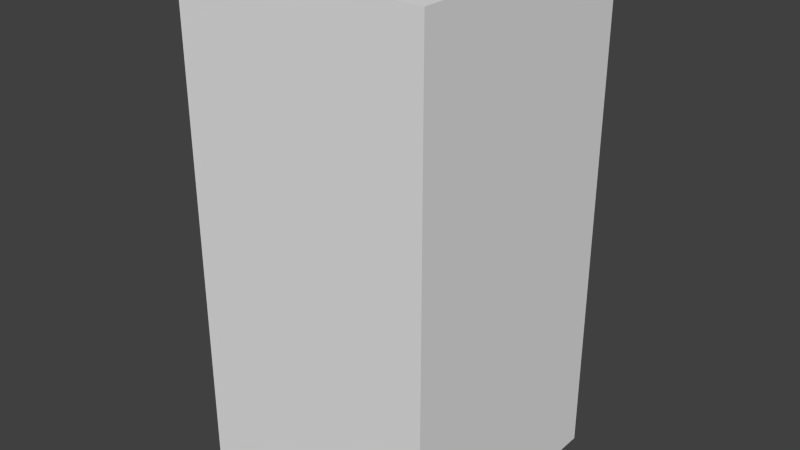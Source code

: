 # Source: darkBlueLeafSix.blend  (saved by Blender 2.68.0; exported with 4.5.12 LTS)
import bpy
from mathutils import Matrix  # noqa: F401  (used for matrix-valued properties, if any)

bpy.ops.wm.read_factory_settings(use_empty=True)
scene = bpy.context.scene
scene.name = 'Scene'

# ---- collections
col_collection_1 = bpy.data.collections.new('Collection 1'); scene.collection.children.link(col_collection_1)

# ---- world
world_world = bpy.data.worlds.new('World'); scene.world = world_world
world_world.color = (0.05088, 0.05088, 0.05088)
world_world.use_sun_shadow = False
world_world.sun_shadow_jitter_overblur = 0.0
world_world.cycles.sampling_method = 'MANUAL'
world_world.cycles.sample_map_resolution = 256

# ---- meshes
me_darkblueleafsix = bpy.data.meshes.new('darkBlueLeafSix')
me_darkblueleafsix.from_pydata([(-0.5, -0.5, -1.0), (-0.5, 0.5, -1.0), (0.5, 0.5, -1.0), (0.5, -0.5, -1.0), (-0.5, -0.5, 1.0), (-0.5, 0.5, 1.0), (0.5, 0.5, 1.0), (0.5, -0.5, 1.0)], [], [(4, 5, 1, 0), (5, 6, 2, 1), (6, 7, 3, 2), (7, 4, 0, 3), (0, 1, 2, 3), (7, 6, 5, 4)])
me_darkblueleafsix.use_remesh_preserve_volume = False
me_darkblueleafsix.use_remesh_preserve_attributes = False
me_darkblueleafsix.use_mirror_vertex_groups = False
me_darkblueleafsix.update()

# ---- objects
ob_darkblueleafsix = bpy.data.objects.new('darkBlueLeafSix', me_darkblueleafsix)

# ---- transforms, parenting, visibility, modifiers, constraints
ob_darkblueleafsix.location = (0.0, 0.0, 0.0)
ob_darkblueleafsix.lineart.crease_threshold = 0.0

# ---- collection membership
col_collection_1.objects.link(ob_darkblueleafsix)

# ---- scene / render settings (as saved in the file)
scene.frame_start = 1; scene.frame_end = 250; scene.frame_set(1)
scene.render.engine = 'BLENDER_EEVEE_NEXT'
scene.render.image_settings.color_mode = 'RGB'
scene.render.image_settings.compression = 90
scene.render.resolution_percentage = 50
scene.render.dither_intensity = 0.0
scene.cycles.use_denoising = False
scene.cycles.samples = 10
scene.cycles.sampling_pattern = 'TABULATED_SOBOL'
scene.cycles.light_sampling_threshold = 0.0
scene.cycles.use_adaptive_sampling = False
scene.cycles.use_light_tree = False
scene.cycles.blur_glossy = 0.0
scene.cycles.volume_bounces = 1
scene.cycles.pixel_filter_type = 'GAUSSIAN'
scene.cycles.sample_clamp_indirect = 0.0
scene.view_settings.view_transform = 'Standard'
bpy.context.view_layer.update()

# ---- added for rendering (the .blend has no active camera and no usable light): camera, sun
cam_auto = bpy.data.cameras.new('AutoCamera')
cam_auto.lens = 50.0
cam_auto.sensor_width = 36.0
cam_auto.clip_end = 1000.0
ob_auto_camera = bpy.data.objects.new('AutoCamera', cam_auto)
scene.collection.objects.link(ob_auto_camera)
ob_auto_camera.location = (2.26633, -2.71959, 1.81306)
ob_auto_camera.rotation_euler = (1.09748, -7.21219e-08, 0.694738)
scene.camera = ob_auto_camera
light_auto_sun = bpy.data.lights.new('AutoSun', 'SUN')
light_auto_sun.energy = 3.0
light_auto_sun.angle = 0.0523599
ob_auto_sun = bpy.data.objects.new('AutoSun', light_auto_sun)
scene.collection.objects.link(ob_auto_sun)
ob_auto_sun.rotation_euler = (0.872665, 0.174533, 0.523599)
bpy.context.view_layer.update()
